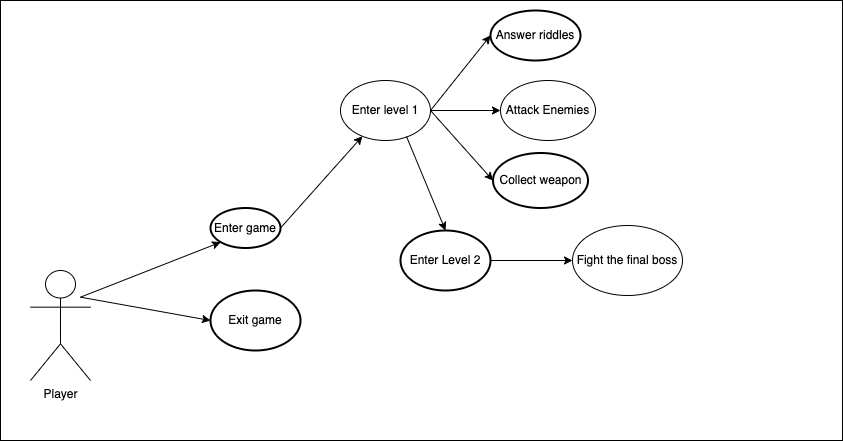

The diagram above was exported from draw.io. Its source (the exported page's mxGraphModel, read from the mxfile embedded in the PNG):
<mxGraphModel dx="1156" dy="1034" grid="1" gridSize="10" guides="1" tooltips="1" connect="1" arrows="1" fold="1" page="1" pageScale="1" pageWidth="850" pageHeight="1100" math="0" shadow="0">
  <root>
    <mxCell id="0" />
    <mxCell id="1" parent="0" />
    <mxCell id="6UsnsWI3Rc7lhzO3xDy--3" value="" style="rounded=0;whiteSpace=wrap;html=1;" vertex="1" parent="1">
      <mxGeometry x="118" y="80" width="842" height="440" as="geometry" />
    </mxCell>
    <mxCell id="6UsnsWI3Rc7lhzO3xDy--5" value="Enter game" style="strokeWidth=2;html=1;shape=mxgraph.flowchart.start_1;whiteSpace=wrap;" vertex="1" parent="1">
      <mxGeometry x="328" y="287.5" width="70" height="40" as="geometry" />
    </mxCell>
    <mxCell id="6UsnsWI3Rc7lhzO3xDy--6" value="Enter Level 2" style="strokeWidth=2;html=1;shape=mxgraph.flowchart.start_1;whiteSpace=wrap;" vertex="1" parent="1">
      <mxGeometry x="518" y="310" width="90" height="60" as="geometry" />
    </mxCell>
    <mxCell id="6UsnsWI3Rc7lhzO3xDy--7" value="Answer riddles" style="strokeWidth=2;html=1;shape=mxgraph.flowchart.start_1;whiteSpace=wrap;" vertex="1" parent="1">
      <mxGeometry x="608" y="90" width="90" height="50" as="geometry" />
    </mxCell>
    <mxCell id="6UsnsWI3Rc7lhzO3xDy--8" value="Collect weapon" style="strokeWidth=2;html=1;shape=mxgraph.flowchart.start_1;whiteSpace=wrap;" vertex="1" parent="1">
      <mxGeometry x="610.5" y="232.5" width="95" height="55" as="geometry" />
    </mxCell>
    <mxCell id="6UsnsWI3Rc7lhzO3xDy--9" value="Exit game" style="strokeWidth=2;html=1;shape=mxgraph.flowchart.start_1;whiteSpace=wrap;" vertex="1" parent="1">
      <mxGeometry x="328" y="370" width="90" height="60" as="geometry" />
    </mxCell>
    <mxCell id="6UsnsWI3Rc7lhzO3xDy--11" value="" style="endArrow=classic;html=1;rounded=0;exitX=1;exitY=0.3333333333333333;exitDx=0;exitDy=0;exitPerimeter=0;entryX=0.145;entryY=0.855;entryDx=0;entryDy=0;entryPerimeter=0;" edge="1" parent="1" target="6UsnsWI3Rc7lhzO3xDy--5">
      <mxGeometry width="50" height="50" relative="1" as="geometry">
        <mxPoint x="198" y="376.66666666666674" as="sourcePoint" />
        <mxPoint x="548" y="460" as="targetPoint" />
      </mxGeometry>
    </mxCell>
    <mxCell id="6UsnsWI3Rc7lhzO3xDy--12" value="Fight the final boss" style="ellipse;whiteSpace=wrap;html=1;" vertex="1" parent="1">
      <mxGeometry x="690" y="305" width="110" height="70" as="geometry" />
    </mxCell>
    <mxCell id="6UsnsWI3Rc7lhzO3xDy--13" value="Attack Enemies" style="ellipse;whiteSpace=wrap;html=1;" vertex="1" parent="1">
      <mxGeometry x="618" y="160" width="95" height="60" as="geometry" />
    </mxCell>
    <mxCell id="6UsnsWI3Rc7lhzO3xDy--14" value="Enter level 1" style="ellipse;whiteSpace=wrap;html=1;" vertex="1" parent="1">
      <mxGeometry x="458" y="160" width="90" height="60" as="geometry" />
    </mxCell>
    <mxCell id="6UsnsWI3Rc7lhzO3xDy--15" value="" style="endArrow=classic;html=1;rounded=0;exitX=1;exitY=0.5;exitDx=0;exitDy=0;exitPerimeter=0;" edge="1" parent="1" source="6UsnsWI3Rc7lhzO3xDy--5" target="6UsnsWI3Rc7lhzO3xDy--14">
      <mxGeometry width="50" height="50" relative="1" as="geometry">
        <mxPoint x="538" y="520" as="sourcePoint" />
        <mxPoint x="588" y="470" as="targetPoint" />
      </mxGeometry>
    </mxCell>
    <mxCell id="6UsnsWI3Rc7lhzO3xDy--18" value="" style="endArrow=classic;html=1;rounded=0;exitX=1;exitY=0.5;exitDx=0;exitDy=0;entryX=0;entryY=0.5;entryDx=0;entryDy=0;entryPerimeter=0;" edge="1" parent="1" source="6UsnsWI3Rc7lhzO3xDy--14" target="6UsnsWI3Rc7lhzO3xDy--7">
      <mxGeometry width="50" height="50" relative="1" as="geometry">
        <mxPoint x="418" y="328" as="sourcePoint" />
        <mxPoint x="478" y="380" as="targetPoint" />
      </mxGeometry>
    </mxCell>
    <mxCell id="6UsnsWI3Rc7lhzO3xDy--19" value="" style="endArrow=classic;html=1;rounded=0;exitX=1;exitY=0.5;exitDx=0;exitDy=0;entryX=0;entryY=0.5;entryDx=0;entryDy=0;entryPerimeter=0;" edge="1" parent="1" source="6UsnsWI3Rc7lhzO3xDy--14" target="6UsnsWI3Rc7lhzO3xDy--8">
      <mxGeometry width="50" height="50" relative="1" as="geometry">
        <mxPoint x="428" y="338" as="sourcePoint" />
        <mxPoint x="488" y="390" as="targetPoint" />
      </mxGeometry>
    </mxCell>
    <mxCell id="6UsnsWI3Rc7lhzO3xDy--20" value="" style="endArrow=classic;html=1;rounded=0;exitX=1;exitY=0.5;exitDx=0;exitDy=0;entryX=0;entryY=0.5;entryDx=0;entryDy=0;" edge="1" parent="1" source="6UsnsWI3Rc7lhzO3xDy--14" target="6UsnsWI3Rc7lhzO3xDy--13">
      <mxGeometry width="50" height="50" relative="1" as="geometry">
        <mxPoint x="558" y="340" as="sourcePoint" />
        <mxPoint x="498" y="400" as="targetPoint" />
      </mxGeometry>
    </mxCell>
    <mxCell id="6UsnsWI3Rc7lhzO3xDy--21" value="" style="endArrow=classic;html=1;rounded=0;exitX=1;exitY=0.5;exitDx=0;exitDy=0;exitPerimeter=0;entryX=0;entryY=0.5;entryDx=0;entryDy=0;" edge="1" parent="1" source="6UsnsWI3Rc7lhzO3xDy--6" target="6UsnsWI3Rc7lhzO3xDy--12">
      <mxGeometry width="50" height="50" relative="1" as="geometry">
        <mxPoint x="448" y="358" as="sourcePoint" />
        <mxPoint x="508" y="410" as="targetPoint" />
      </mxGeometry>
    </mxCell>
    <mxCell id="6UsnsWI3Rc7lhzO3xDy--29" value="" style="endArrow=classic;html=1;rounded=0;exitX=1;exitY=0.3333333333333333;exitDx=0;exitDy=0;exitPerimeter=0;entryX=0;entryY=0.5;entryDx=0;entryDy=0;entryPerimeter=0;" edge="1" parent="1" target="6UsnsWI3Rc7lhzO3xDy--9">
      <mxGeometry width="50" height="50" relative="1" as="geometry">
        <mxPoint x="198" y="376.66666666666674" as="sourcePoint" />
        <mxPoint x="328" y="590" as="targetPoint" />
      </mxGeometry>
    </mxCell>
    <mxCell id="6UsnsWI3Rc7lhzO3xDy--30" value="&lt;div&gt;Player&lt;/div&gt;&lt;div&gt;&lt;br&gt;&lt;/div&gt;" style="shape=umlActor;verticalLabelPosition=bottom;verticalAlign=top;html=1;outlineConnect=0;" vertex="1" parent="1">
      <mxGeometry x="148" y="350" width="60" height="110" as="geometry" />
    </mxCell>
    <mxCell id="6UsnsWI3Rc7lhzO3xDy--32" value="" style="endArrow=classic;html=1;rounded=0;exitX=0.733;exitY=0.933;exitDx=0;exitDy=0;entryX=0.5;entryY=0;entryDx=0;entryDy=0;entryPerimeter=0;exitPerimeter=0;" edge="1" parent="1" source="6UsnsWI3Rc7lhzO3xDy--14" target="6UsnsWI3Rc7lhzO3xDy--6">
      <mxGeometry width="50" height="50" relative="1" as="geometry">
        <mxPoint x="531.5" y="220" as="sourcePoint" />
        <mxPoint x="594.5" y="290" as="targetPoint" />
      </mxGeometry>
    </mxCell>
  </root>
</mxGraphModel>